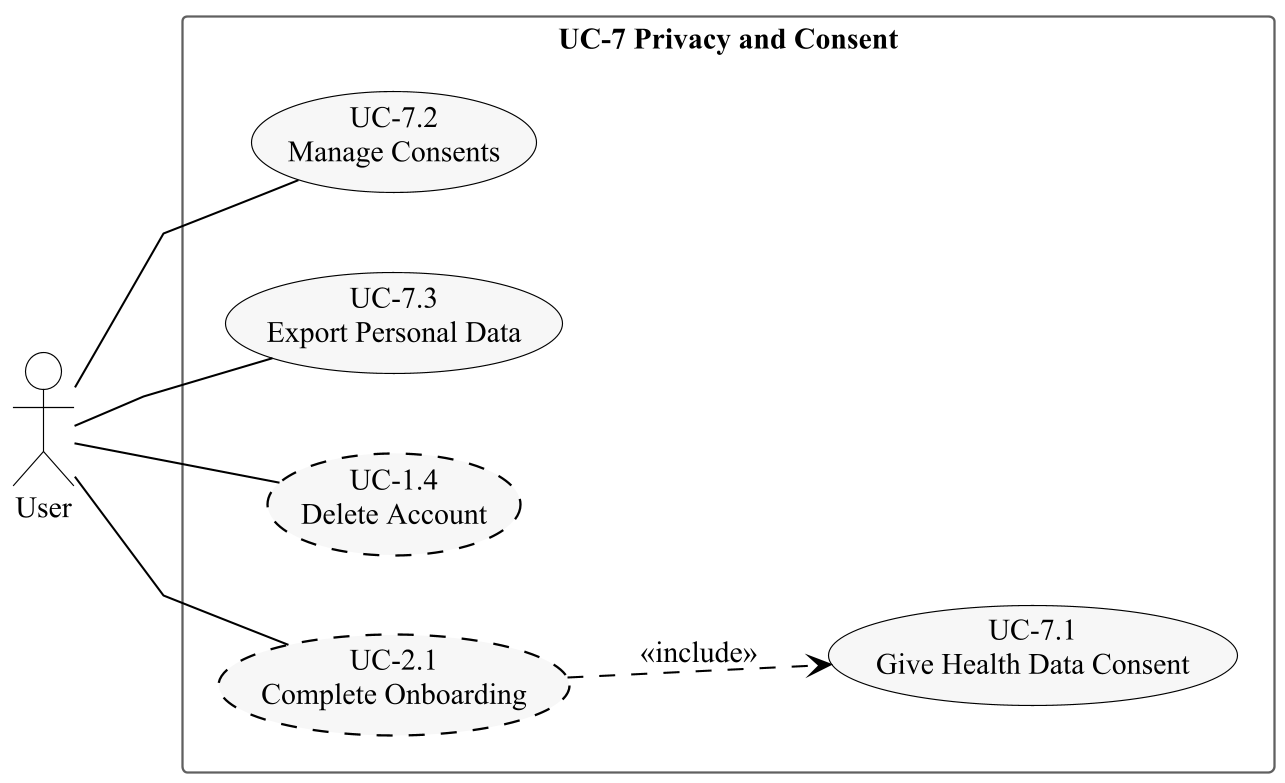

The diagram above was rendered by PlantUML. Its source (embedded in the PNG):
@startuml
!include style.iuml
left to right direction
actor User
rectangle "UC-7 Privacy and Consent" {
  usecase "UC-7.1\nGive Health Data Consent" as UC71
  usecase "UC-7.2\nManage Consents" as UC72
  usecase "UC-7.3\nExport Personal Data" as UC73
  usecase "UC-1.4\nDelete Account" as UC14 #line.dashed
  usecase "UC-2.1\nComplete Onboarding" as UC21 #line.dashed
}
User -- UC72
User -- UC73
User -- UC14
User -- UC21
UC21 ..> UC71 : <<include>>
@enduml